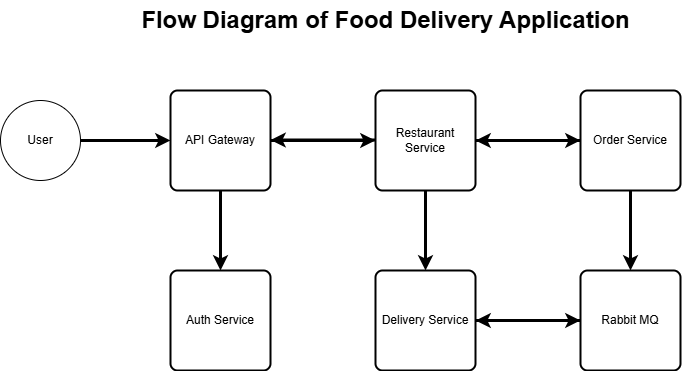

The diagram above was exported from draw.io. Its source (the exported page's mxGraphModel, read from the mxfile embedded in the PNG):
<mxGraphModel dx="859" dy="473" grid="1" gridSize="10" guides="1" tooltips="1" connect="1" arrows="1" fold="1" page="1" pageScale="1" pageWidth="850" pageHeight="1100" math="0" shadow="0">
  <root>
    <mxCell id="0" />
    <mxCell id="1" parent="0" />
    <mxCell id="JIrpu_KrmHwXJcG14ykY-15" style="edgeStyle=orthogonalEdgeStyle;rounded=0;orthogonalLoop=1;jettySize=auto;html=1;entryX=0;entryY=0.5;entryDx=0;entryDy=0;strokeWidth=3;" edge="1" parent="1" source="JIrpu_KrmHwXJcG14ykY-1" target="JIrpu_KrmHwXJcG14ykY-5">
      <mxGeometry relative="1" as="geometry" />
    </mxCell>
    <mxCell id="JIrpu_KrmHwXJcG14ykY-16" value="" style="edgeStyle=orthogonalEdgeStyle;rounded=0;orthogonalLoop=1;jettySize=auto;html=1;strokeWidth=3;" edge="1" parent="1" source="JIrpu_KrmHwXJcG14ykY-1" target="JIrpu_KrmHwXJcG14ykY-4">
      <mxGeometry relative="1" as="geometry" />
    </mxCell>
    <mxCell id="JIrpu_KrmHwXJcG14ykY-1" value="API Gateway" style="rounded=1;whiteSpace=wrap;html=1;absoluteArcSize=1;arcSize=14;strokeWidth=2;" vertex="1" parent="1">
      <mxGeometry x="220" y="120" width="100" height="100" as="geometry" />
    </mxCell>
    <mxCell id="JIrpu_KrmHwXJcG14ykY-12" value="" style="edgeStyle=orthogonalEdgeStyle;rounded=0;orthogonalLoop=1;jettySize=auto;html=1;strokeWidth=3;" edge="1" parent="1" source="JIrpu_KrmHwXJcG14ykY-2" target="JIrpu_KrmHwXJcG14ykY-5">
      <mxGeometry relative="1" as="geometry" />
    </mxCell>
    <mxCell id="JIrpu_KrmHwXJcG14ykY-18" value="" style="edgeStyle=orthogonalEdgeStyle;rounded=0;orthogonalLoop=1;jettySize=auto;html=1;strokeWidth=3;" edge="1" parent="1" source="JIrpu_KrmHwXJcG14ykY-2" target="JIrpu_KrmHwXJcG14ykY-3">
      <mxGeometry relative="1" as="geometry" />
    </mxCell>
    <mxCell id="JIrpu_KrmHwXJcG14ykY-2" value="Order Service" style="rounded=1;whiteSpace=wrap;html=1;absoluteArcSize=1;arcSize=14;strokeWidth=2;" vertex="1" parent="1">
      <mxGeometry x="630" y="120" width="100" height="100" as="geometry" />
    </mxCell>
    <mxCell id="JIrpu_KrmHwXJcG14ykY-10" value="" style="edgeStyle=orthogonalEdgeStyle;rounded=0;orthogonalLoop=1;jettySize=auto;html=1;strokeWidth=3;" edge="1" parent="1" source="JIrpu_KrmHwXJcG14ykY-3" target="JIrpu_KrmHwXJcG14ykY-6">
      <mxGeometry relative="1" as="geometry" />
    </mxCell>
    <mxCell id="JIrpu_KrmHwXJcG14ykY-3" value="Rabbit MQ" style="rounded=1;whiteSpace=wrap;html=1;absoluteArcSize=1;arcSize=14;strokeWidth=2;" vertex="1" parent="1">
      <mxGeometry x="630" y="300" width="100" height="100" as="geometry" />
    </mxCell>
    <mxCell id="JIrpu_KrmHwXJcG14ykY-4" value="Auth Service" style="rounded=1;whiteSpace=wrap;html=1;absoluteArcSize=1;arcSize=14;strokeWidth=2;" vertex="1" parent="1">
      <mxGeometry x="220" y="300" width="100" height="100" as="geometry" />
    </mxCell>
    <mxCell id="JIrpu_KrmHwXJcG14ykY-13" style="edgeStyle=orthogonalEdgeStyle;rounded=0;orthogonalLoop=1;jettySize=auto;html=1;entryX=0;entryY=0.5;entryDx=0;entryDy=0;strokeWidth=3;" edge="1" parent="1" source="JIrpu_KrmHwXJcG14ykY-5" target="JIrpu_KrmHwXJcG14ykY-2">
      <mxGeometry relative="1" as="geometry">
        <Array as="points">
          <mxPoint x="550" y="170" />
          <mxPoint x="550" y="170" />
        </Array>
      </mxGeometry>
    </mxCell>
    <mxCell id="JIrpu_KrmHwXJcG14ykY-14" value="" style="edgeStyle=orthogonalEdgeStyle;rounded=0;orthogonalLoop=1;jettySize=auto;html=1;strokeWidth=3;" edge="1" parent="1">
      <mxGeometry relative="1" as="geometry">
        <mxPoint x="425" y="169.5" as="sourcePoint" />
        <mxPoint x="320" y="169.5" as="targetPoint" />
      </mxGeometry>
    </mxCell>
    <mxCell id="JIrpu_KrmHwXJcG14ykY-17" value="" style="edgeStyle=orthogonalEdgeStyle;rounded=0;orthogonalLoop=1;jettySize=auto;html=1;strokeWidth=3;" edge="1" parent="1" source="JIrpu_KrmHwXJcG14ykY-5" target="JIrpu_KrmHwXJcG14ykY-6">
      <mxGeometry relative="1" as="geometry" />
    </mxCell>
    <mxCell id="JIrpu_KrmHwXJcG14ykY-5" value="Restaurant Service" style="rounded=1;whiteSpace=wrap;html=1;absoluteArcSize=1;arcSize=14;strokeWidth=2;" vertex="1" parent="1">
      <mxGeometry x="425" y="120" width="100" height="100" as="geometry" />
    </mxCell>
    <mxCell id="JIrpu_KrmHwXJcG14ykY-11" style="edgeStyle=orthogonalEdgeStyle;rounded=0;orthogonalLoop=1;jettySize=auto;html=1;entryX=0;entryY=0.5;entryDx=0;entryDy=0;strokeWidth=3;" edge="1" parent="1" source="JIrpu_KrmHwXJcG14ykY-6" target="JIrpu_KrmHwXJcG14ykY-3">
      <mxGeometry relative="1" as="geometry">
        <Array as="points">
          <mxPoint x="550" y="350" />
          <mxPoint x="550" y="350" />
        </Array>
      </mxGeometry>
    </mxCell>
    <mxCell id="JIrpu_KrmHwXJcG14ykY-6" value="Delivery Service" style="rounded=1;whiteSpace=wrap;html=1;absoluteArcSize=1;arcSize=14;strokeWidth=2;" vertex="1" parent="1">
      <mxGeometry x="425" y="300" width="100" height="100" as="geometry" />
    </mxCell>
    <mxCell id="JIrpu_KrmHwXJcG14ykY-21" style="edgeStyle=orthogonalEdgeStyle;rounded=0;orthogonalLoop=1;jettySize=auto;html=1;strokeWidth=3;" edge="1" parent="1" source="JIrpu_KrmHwXJcG14ykY-20" target="JIrpu_KrmHwXJcG14ykY-1">
      <mxGeometry relative="1" as="geometry" />
    </mxCell>
    <mxCell id="JIrpu_KrmHwXJcG14ykY-20" value="User" style="ellipse;whiteSpace=wrap;html=1;aspect=fixed;" vertex="1" parent="1">
      <mxGeometry x="50" y="130" width="80" height="80" as="geometry" />
    </mxCell>
    <mxCell id="JIrpu_KrmHwXJcG14ykY-24" value="&lt;font&gt;Flow Diagram of Food Delivery Application&lt;/font&gt;" style="text;strokeColor=none;fillColor=default;html=1;fontSize=24;fontStyle=1;verticalAlign=middle;align=center;" vertex="1" parent="1">
      <mxGeometry x="180" y="30" width="510" height="40" as="geometry" />
    </mxCell>
  </root>
</mxGraphModel>